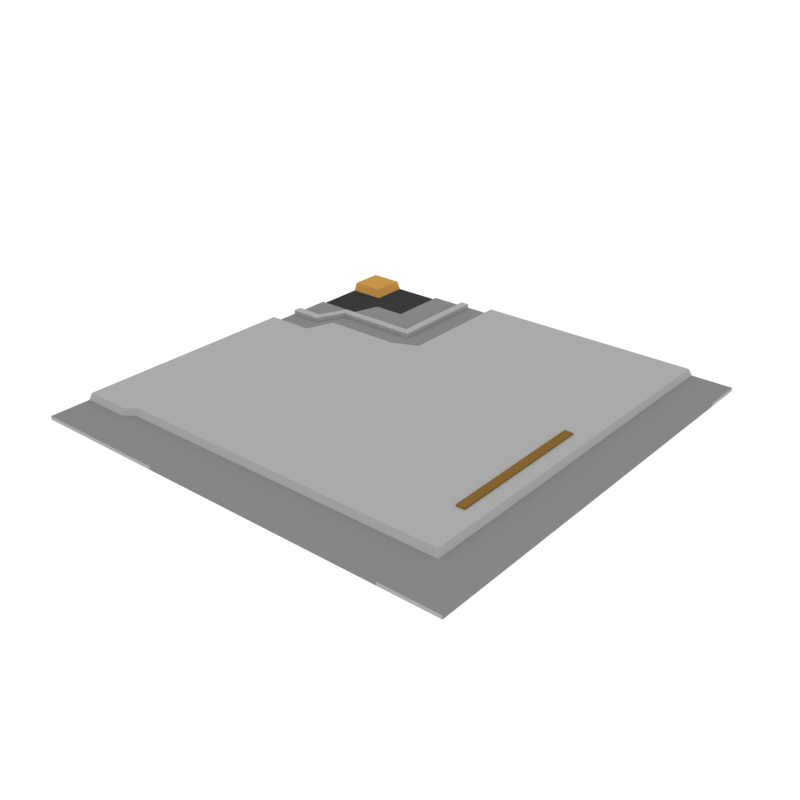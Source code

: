 # Source: FloorTile_InnerCorner.blend  (saved by Blender 2.79.0; exported with 4.5.12 LTS)
import bpy
from mathutils import Matrix  # noqa: F401  (used for matrix-valued properties, if any)

bpy.ops.wm.read_factory_settings(use_empty=True)
scene = bpy.context.scene
scene.name = 'Scene'

# ---- collections
col_collection_1 = bpy.data.collections.new('Collection 1'); scene.collection.children.link(col_collection_1)

# ---- materials (node trees are filled in below, after node groups)
mat_accent = bpy.data.materials.new('Accent')
mat_accent.alpha_threshold = 0.0
mat_accent.diffuse_color = (0.5596, 0.2977, 0.06679, 1.0)
mat_accent.roughness = 0.5
mat_darkaccent = bpy.data.materials.new('DarkAccent')
mat_darkaccent.alpha_threshold = 0.0
mat_darkaccent.diffuse_color = (0.2266, 0.1234, 0.03015, 1.0)
mat_darkaccent.roughness = 0.5
mat_black = bpy.data.materials.new('Black')
mat_black.alpha_threshold = 0.0
mat_black.diffuse_color = (0.04203, 0.04203, 0.04203, 1.0)
mat_black.roughness = 0.5
mat_main = bpy.data.materials.new('Main')
mat_main.alpha_threshold = 0.0
mat_main.diffuse_color = (0.402, 0.402, 0.402, 1.0)
mat_main.roughness = 0.5
mat_darkgrey = bpy.data.materials.new('DarkGrey')
mat_darkgrey.alpha_threshold = 0.0
mat_darkgrey.diffuse_color = (0.2395, 0.2395, 0.2395, 1.0)
mat_darkgrey.roughness = 0.5

# ---- material node trees

# ---- world
world_world = bpy.data.worlds.new('World'); scene.world = world_world
world_world.color = (1.0, 1.0, 1.0)
world_world.use_sun_shadow = False
world_world.sun_shadow_jitter_overblur = 0.0
world_world.cycles.sampling_method = 'NONE'
world_world.cycles.sample_map_resolution = 256

# ---- meshes
me_plane_228 = bpy.data.meshes.new('Plane.228')
me_plane_228.from_pydata([(-0.3799, -1.0, 0.0), (-0.3757, -1.0, 0.01533), (-0.3757, -0.7613, 0.04134), (-0.3757, -0.7788, 0.01533), (0.7349, -1.0, 0.0), (0.7349, -1.0, 0.01533), (-0.3758, -0.3893, 0.04131), (0.7349, -0.7788, 0.01533), (1.0, -1.0, 4.657e-10), (1.0, -1.0, 0.01533), (0.7349, -0.7613, 0.04134), (0.7349, -0.3876, 0.04134), (-1.0, -1.0, 0.0), (-1.0, -1.0, 0.01533), (-1.0, 0.2563, 0.0), (-1.0, 0.2563, 0.04134), (-1.0, 0.274, 0.0), (-1.0, 0.274, 0.01395), (-0.7762, -1.0, 0.0), (-0.7836, -1.0, 0.01533), (-0.7836, 0.2563, 0.04134), (-0.7899, 0.274, 0.01395), (-0.7482, -1.0, 0.0), (-0.7367, -1.0, 0.01533), (-0.7367, 0.3876, 0.04134), (-0.7482, 0.4053, 0.01395), (-1.0, -0.7964, 0.0), (-1.0, -0.7964, 0.04134), (-0.7836, -0.7964, 0.04134), (-0.7367, -0.7613, 0.04134), (-1.0, -0.8131, 0.0), (-1.0, -0.8131, 0.01533), (-0.7836, -0.8131, 0.01533), (-0.7367, -0.7788, 0.01533), (-1.0, 0.3953, 0.03248), (-1.0, 0.4344, 0.03248), (-0.85, 0.3953, 0.03248), (-0.8701, 0.4344, 0.03248), (-0.7875, 0.5265, 0.03248), (-0.8107, 0.5657, 0.03248), (-1.0, 0.3953, -0.002719), (-1.0, 0.4595, -0.002719), (-0.85, 0.3953, -0.002719), (-0.8701, 0.4595, -0.002719), (-0.7875, 0.5265, -0.002719), (-0.8107, 0.5907, -0.002719), (-1.0, 0.8336, 0.0), (-1.0, 0.8336, 0.003127), (-0.8336, 0.8338, 0.003127), (-0.3799, 0.4053, 0.01395), (-0.3757, 0.3876, 0.04134), (-1.0, 0.5979, 0.0), (-1.0, 0.5979, 0.01395), (-0.7899, 0.5979, 0.01395), (-0.7482, 0.7219, 0.01395), (-0.7899, 0.6138, 0.003127), (-0.7482, 0.7378, 0.003127), (-1.0, 0.6138, 0.0), (-1.0, 0.6138, 0.003127), (-0.5979, 0.722, 0.01395), (-0.6138, 0.7377, 0.003127), (-0.3952, 0.5265, 0.03248), (-0.4344, 0.5657, 0.03248), (-0.3952, 0.5265, -0.002719), (-0.4595, 0.5907, -0.002719), (-1.0, 1.0, -4.657e-10), (-1.0, 1.0, 0.03973), (-0.8336, 1.0, -3.882e-10), (-0.8336, 1.0, 0.003127), (-0.8514, 1.0, -3.965e-10), (-0.8514, 1.0, 0.03973), (-0.6138, 1.0, -2.858e-10), (-0.6138, 1.0, 0.003127), (-1.0, 0.8514, 0.03973), (-0.8514, 0.8514, 0.03973), (-0.6138, 0.8344, 0.003127), (1.0, -0.274, 0.0), (1.0, -0.274, 0.01395), (0.7953, -0.2726, 0.04134), (0.81, -0.274, 0.01395), (1.0, 0.8131, 0.0), (1.0, 0.8131, 0.01533), (0.7382, 1.0, 3.437e-10), (0.006269, -0.3876, 0.04134), (0.81, 0.8131, 0.01533), (1.0, 1.0, 4.657e-10), (1.0, 1.0, 0.01533), (-0.2563, 1.0, -1.194e-10), (-0.2563, 1.0, 0.04134), (-0.274, 1.0, -6.38e-11), (-0.274, 1.0, 0.01395), (-0.7836, -0.4569, 0.04134), (-0.274, 0.4448, 0.01395), (0.7964, 1.0, 3.708e-10), (0.7964, 1.0, 0.04134), (0.8131, 1.0, 3.786e-10), (0.8131, 1.0, 0.01533), (-0.3953, 1.0, 0.03248), (-0.4344, 1.0, 0.03248), (-0.3953, 1.0, -0.002719), (-0.4595, 1.0, -0.002719), (-0.2563, 0.8298, 0.04134), (0.05557, -0.7613, 0.04134), (-0.2559, 0.4393, 0.04129), (-0.7367, -0.3908, 0.04134), (-0.274, 0.8338, 0.01395), (0.7953, 0.8298, 0.04134), (0.7382, 1.0, 0.04134), (0.7382, 0.8298, 0.04134), (-0.001792, 1.0, -8.343e-13), (-0.001792, 1.0, 0.04134), (-0.001792, 0.8298, 0.04134), (0.7382, 0.8044, 0.04134), (0.000151, 0.5334, 0.04134), (0.0496, -0.7788, 0.01533), (0.04695, -1.0, 0.0), (0.0496, -1.0, 0.01533), (0.7953, -0.7613, 0.04134), (0.81, -0.7788, 0.01533), (0.8018, -1.0, 0.01533), (0.8018, -1.0, 1.175e-10), (-1.0, -0.4569, 0.0), (-1.0, -0.4569, 0.04134), (-0.5979, 1.0, 0.0), (-0.5979, 1.0, 0.01395), (-0.5979, 0.8348, 0.01395), (0.6854, 0.1761, 0.04827), (0.6854, -0.5219, 0.04827), (0.7247, 0.1761, 0.04827), (0.7247, -0.5219, 0.04827), (0.6854, -0.5219, 0.03095), (0.6854, 0.1761, 0.03095), (0.7247, 0.1761, 0.03095), (0.7247, -0.5219, 0.03095)], [], [(114, 102, 2, 3), (8, 76, 77, 9), (120, 8, 9, 119), (118, 7, 5, 119), (116, 115, 4, 5), (114, 3, 1, 116), (16, 14, 15, 17), (30, 12, 13, 31), (51, 16, 17, 52), (31, 13, 19, 32), (12, 18, 19, 13), (17, 15, 20, 21), (52, 17, 21, 53), (32, 19, 23, 33), (18, 22, 23, 19), (21, 20, 24, 25), (53, 21, 25, 54), (91, 28, 29, 104), (122, 27, 28, 91), (121, 26, 27, 122), (28, 32, 33, 29), (27, 31, 32, 28), (26, 30, 31, 27), (35, 34, 36, 37), (37, 36, 38, 39), (39, 45, 43, 37), (37, 43, 41, 35), (62, 64, 45, 39), (36, 42, 44, 38), (34, 40, 42, 36), (35, 41, 40, 34), (29, 33, 3, 2), (56, 54, 59, 60), (48, 56, 60, 75), (55, 53, 54, 56), (58, 52, 53, 55), (57, 51, 52, 58), (46, 57, 58, 47), (47, 58, 55, 48), (48, 55, 56), (104, 29, 2, 6), (33, 23, 1, 3), (22, 0, 1, 23), (25, 24, 50, 49), (54, 25, 49, 59), (38, 44, 63, 61), (39, 38, 61, 62), (69, 65, 66, 70), (74, 48, 68, 70), (71, 67, 68, 72), (73, 74, 70, 66), (67, 69, 70, 68), (48, 75, 72, 68), (65, 47, 73, 66), (73, 47, 48, 74), (102, 10, 11, 83), (84, 106, 78, 79), (11, 112, 113, 83), (84, 81, 86, 96), (80, 85, 86, 81), (109, 87, 88, 110), (105, 101, 88, 90), (87, 89, 90, 88), (95, 93, 94, 96), (108, 106, 94, 107), (85, 95, 96, 86), (106, 84, 96, 94), (62, 61, 97, 98), (61, 63, 99, 97), (98, 100, 64, 62), (111, 108, 107, 110), (93, 82, 107, 94), (101, 111, 110, 88), (82, 109, 110, 107), (105, 92, 103, 101), (92, 49, 50, 103), (78, 106, 112, 11), (101, 103, 113, 111), (112, 106, 108), (113, 103, 50, 6, 83), (113, 112, 108, 111), (77, 76, 80, 81), (84, 79, 77, 81), (2, 102, 83, 6), (7, 114, 116, 5), (1, 0, 115, 116), (7, 10, 102, 114), (79, 78, 117, 118), (10, 7, 118, 117), (10, 117, 78, 11), (4, 120, 119, 5), (9, 77, 79, 118, 119), (24, 104, 6, 50), (14, 121, 122, 15), (15, 122, 91, 20), (20, 91, 104, 24), (125, 105, 90, 124), (98, 97, 99, 100), (89, 123, 124, 90), (75, 125, 124, 72), (123, 71, 72, 124), (60, 59, 125, 75), (59, 105, 125), (59, 49, 92, 105), (127, 129, 128, 126), (127, 130, 133, 129), (126, 131, 130, 127), (129, 133, 132, 128), (128, 132, 131, 126)])
me_plane_228.polygons.foreach_set('material_index', [3, 4, 3, 4, 4, 4, 3, 4, 4, 4, 3, 3, 4, 4, 3, 3, 4, 3, 3, 3, 3, 3, 3, 3, 3, 3, 3, 3, 3, 3, 3, 3, 4, 2, 4, 4, 4, 4, 2, 2, 3, 4, 3, 3, 4, 3, 3, 0, 0, 4, 0, 0, 2, 0, 0, 3, 3, 3, 4, 3, 3, 3, 3, 3, 3, 4, 3, 3, 3, 3, 3, 3, 3, 3, 3, 3, 3, 3, 3, 3, 3, 4, 4, 3, 4, 4, 3, 3, 3, 3, 3, 4, 3, 3, 3, 3, 4, 3, 4, 4, 4, 4, 4, 4, 1, 1, 1, 1, 1])
me_plane_228.materials.append(mat_accent)
me_plane_228.materials.append(mat_darkaccent)
me_plane_228.materials.append(mat_black)
me_plane_228.materials.append(mat_main)
me_plane_228.materials.append(mat_darkgrey)
me_plane_228.use_remesh_preserve_volume = False
me_plane_228.use_remesh_preserve_attributes = False
me_plane_228.use_mirror_vertex_groups = False
me_plane_228.update()

# ---- objects
ob_floortile_innercorner = bpy.data.objects.new('FloorTile_InnerCorner', me_plane_228)

# ---- transforms, parenting, visibility, modifiers, constraints
ob_floortile_innercorner.location = (0.0, 0.0, 0.0)
ob_floortile_innercorner.lineart.crease_threshold = 0.0

# ---- collection membership
col_collection_1.objects.link(ob_floortile_innercorner)

# ---- scene / render settings (as saved in the file)
scene.frame_start = 1; scene.frame_end = 250; scene.frame_set(0)
scene.render.engine = 'CYCLES'
scene.render.resolution_x = 1000
scene.render.resolution_y = 1000
scene.render.dither_intensity = 0.0
scene.cycles.samples = 200
scene.cycles.sampling_pattern = 'TABULATED_SOBOL'
scene.cycles.light_sampling_threshold = 0.0
scene.cycles.use_adaptive_sampling = False
scene.cycles.use_light_tree = False
scene.cycles.caustics_reflective = False
scene.cycles.caustics_refractive = False
scene.cycles.blur_glossy = 0.0
scene.cycles.max_bounces = 2
scene.cycles.pixel_filter_type = 'GAUSSIAN'
scene.cycles.sample_clamp_indirect = 0.0
scene.view_settings.view_transform = 'Standard'
bpy.context.view_layer.update()

# ---- added for rendering (the .blend has no active camera): camera
cam_auto = bpy.data.cameras.new('AutoCamera')
cam_auto.lens = 50.0
cam_auto.sensor_width = 36.0
cam_auto.clip_end = 1000.0
ob_auto_camera = bpy.data.objects.new('AutoCamera', cam_auto)
scene.collection.objects.link(ob_auto_camera)
ob_auto_camera.location = (2.61736, -3.14083, 2.11666)
ob_auto_camera.rotation_euler = (1.09748, -7.21219e-08, 0.694738)
scene.camera = ob_auto_camera
bpy.context.view_layer.update()
